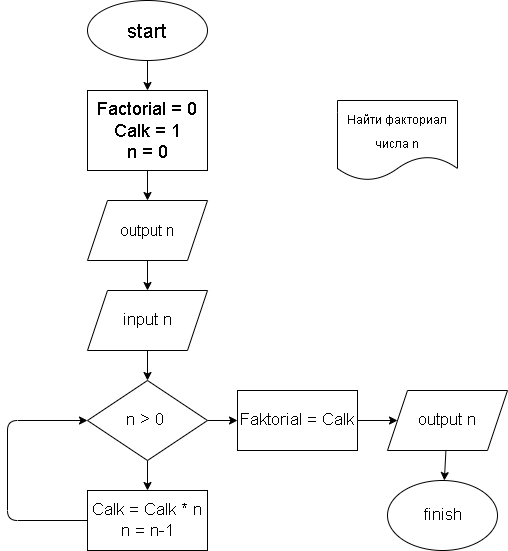

The diagram above was exported from draw.io. Its source (the exported page's mxGraphModel, read from the mxfile embedded in the PNG):
<mxGraphModel dx="658" dy="267" grid="1" gridSize="10" guides="1" tooltips="1" connect="1" arrows="1" fold="1" page="1" pageScale="1" pageWidth="850" pageHeight="1100" math="0" shadow="0">
  <root>
    <mxCell id="0" />
    <mxCell id="1" parent="0" />
    <mxCell id="2" value="" style="edgeStyle=orthogonalEdgeStyle;rounded=0;orthogonalLoop=1;jettySize=auto;html=1;fontSize=12;" parent="1" source="3" target="6" edge="1">
      <mxGeometry relative="1" as="geometry" />
    </mxCell>
    <mxCell id="3" value="&lt;font style=&quot;font-size: 20px;&quot;&gt;start&lt;/font&gt;" style="ellipse;whiteSpace=wrap;html=1;" parent="1" vertex="1">
      <mxGeometry x="320" y="40" width="120" height="60" as="geometry" />
    </mxCell>
    <mxCell id="4" value="&lt;font style=&quot;font-size: 12px;&quot;&gt;Найти факториал числа n&lt;/font&gt;" style="shape=document;whiteSpace=wrap;html=1;boundedLbl=1;fontSize=20;" parent="1" vertex="1">
      <mxGeometry x="570" y="140" width="120" height="80" as="geometry" />
    </mxCell>
    <mxCell id="31" value="" style="edgeStyle=none;html=1;fontSize=18;" edge="1" parent="1" source="6" target="30">
      <mxGeometry relative="1" as="geometry" />
    </mxCell>
    <mxCell id="6" value="&lt;font style=&quot;font-size: 18px;&quot;&gt;Factorial = 0&lt;br&gt;Calk = 1&lt;br&gt;n = 0&lt;/font&gt;" style="whiteSpace=wrap;html=1;fontSize=12;" parent="1" vertex="1">
      <mxGeometry x="320" y="130" width="120" height="80" as="geometry" />
    </mxCell>
    <mxCell id="33" value="" style="edgeStyle=none;html=1;fontSize=16;" edge="1" parent="1" source="30" target="32">
      <mxGeometry relative="1" as="geometry" />
    </mxCell>
    <mxCell id="30" value="&lt;font style=&quot;font-size: 16px;&quot;&gt;output n&lt;/font&gt;" style="shape=parallelogram;perimeter=parallelogramPerimeter;whiteSpace=wrap;html=1;fixedSize=1;" vertex="1" parent="1">
      <mxGeometry x="320" y="240" width="120" height="60" as="geometry" />
    </mxCell>
    <mxCell id="35" value="" style="edgeStyle=none;html=1;fontSize=17;" edge="1" parent="1" source="32" target="34">
      <mxGeometry relative="1" as="geometry" />
    </mxCell>
    <mxCell id="32" value="&lt;font style=&quot;font-size: 17px;&quot;&gt;input n&lt;/font&gt;" style="shape=parallelogram;perimeter=parallelogramPerimeter;whiteSpace=wrap;html=1;fixedSize=1;" vertex="1" parent="1">
      <mxGeometry x="320" y="330" width="120" height="60" as="geometry" />
    </mxCell>
    <mxCell id="37" value="" style="edgeStyle=none;html=1;fontSize=17;" edge="1" parent="1" source="34" target="36">
      <mxGeometry relative="1" as="geometry" />
    </mxCell>
    <mxCell id="40" value="" style="edgeStyle=none;html=1;fontSize=17;" edge="1" parent="1" source="34" target="39">
      <mxGeometry relative="1" as="geometry" />
    </mxCell>
    <mxCell id="34" value="&lt;font style=&quot;font-size: 17px;&quot;&gt;n &amp;gt; 0&amp;nbsp;&lt;/font&gt;" style="rhombus;whiteSpace=wrap;html=1;" vertex="1" parent="1">
      <mxGeometry x="320" y="420" width="120" height="80" as="geometry" />
    </mxCell>
    <mxCell id="38" style="edgeStyle=none;html=1;fontSize=17;entryX=0;entryY=0.5;entryDx=0;entryDy=0;exitX=0;exitY=0.5;exitDx=0;exitDy=0;" edge="1" parent="1" source="36" target="34">
      <mxGeometry relative="1" as="geometry">
        <mxPoint x="280" y="560" as="targetPoint" />
        <Array as="points">
          <mxPoint x="240" y="560" />
          <mxPoint x="240" y="460" />
        </Array>
      </mxGeometry>
    </mxCell>
    <mxCell id="36" value="&lt;font style=&quot;font-size: 17px;&quot;&gt;Calk = Calk * n&lt;br&gt;n = n-1&lt;/font&gt;" style="whiteSpace=wrap;html=1;" vertex="1" parent="1">
      <mxGeometry x="320" y="530" width="120" height="60" as="geometry" />
    </mxCell>
    <mxCell id="42" value="" style="edgeStyle=none;html=1;fontSize=17;" edge="1" parent="1" source="39" target="41">
      <mxGeometry relative="1" as="geometry" />
    </mxCell>
    <mxCell id="39" value="&lt;font style=&quot;font-size: 17px;&quot;&gt;Faktorial = Calk&lt;/font&gt;" style="whiteSpace=wrap;html=1;" vertex="1" parent="1">
      <mxGeometry x="470" y="430" width="120" height="60" as="geometry" />
    </mxCell>
    <mxCell id="44" value="" style="edgeStyle=none;html=1;fontSize=17;" edge="1" parent="1" source="41" target="43">
      <mxGeometry relative="1" as="geometry" />
    </mxCell>
    <mxCell id="41" value="&lt;font style=&quot;font-size: 17px;&quot;&gt;output n&lt;/font&gt;" style="shape=parallelogram;perimeter=parallelogramPerimeter;whiteSpace=wrap;html=1;fixedSize=1;" vertex="1" parent="1">
      <mxGeometry x="620" y="430" width="120" height="60" as="geometry" />
    </mxCell>
    <mxCell id="43" value="&lt;font style=&quot;font-size: 17px;&quot;&gt;finish&lt;/font&gt;" style="ellipse;whiteSpace=wrap;html=1;" vertex="1" parent="1">
      <mxGeometry x="620" y="520" width="110" height="70" as="geometry" />
    </mxCell>
  </root>
</mxGraphModel>